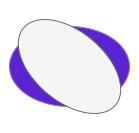

The diagram above was exported from draw.io. Its source (the exported page's mxGraphModel, read from the mxfile embedded in the PNG):
<mxGraphModel dx="914" dy="562" grid="1" gridSize="10" guides="1" tooltips="1" connect="1" arrows="1" fold="1" page="1" pageScale="1" pageWidth="850" pageHeight="1100" math="0" shadow="0">
  <root>
    <mxCell id="0" />
    <mxCell id="1" parent="0" />
    <mxCell id="2" value="" style="ellipse;whiteSpace=wrap;html=1;fillColor=#5b23d2;strokeColor=#9673a6;" parent="1" vertex="1">
      <mxGeometry x="350" y="60" width="120" height="80" as="geometry" />
    </mxCell>
    <mxCell id="3" value="" style="ellipse;whiteSpace=wrap;html=1;rotation=40;fillColor=#f5f5f5;fontColor=#333333;strokeColor=#666666;" parent="1" vertex="1">
      <mxGeometry x="350" y="65" width="120" height="70" as="geometry" />
    </mxCell>
  </root>
</mxGraphModel>